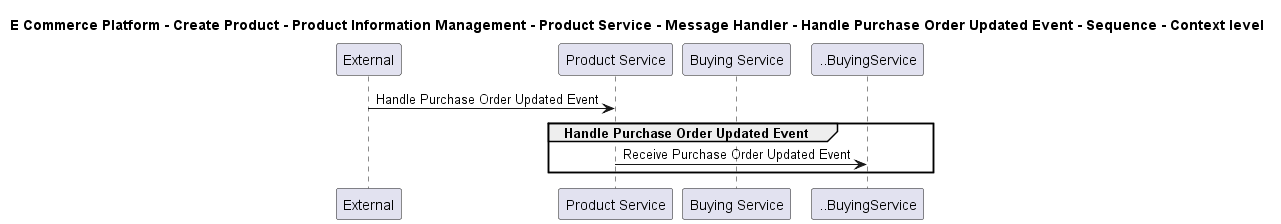

The diagram above was rendered by PlantUML. Its source (embedded in the PNG):
@startuml

title E Commerce Platform - Create Product - Product Information Management - Product Service - Message Handler - Handle Purchase Order Updated Event - Sequence - Context level

participant "External" as C4InterFlow.SoftwareSystems.ExternalSystem
participant "Product Service" as ECommercePlatform.CreateProduct.ProductInformationManagement.SoftwareSystems.ProductService
participant "Buying Service" as ECommercePlatform.CreateProduct.BuyingAndMerchandising.SoftwareSystems.BuyingService

C4InterFlow.SoftwareSystems.ExternalSystem -> ECommercePlatform.CreateProduct.ProductInformationManagement.SoftwareSystems.ProductService : Handle Purchase Order Updated Event
group Handle Purchase Order Updated Event
ECommercePlatform.CreateProduct.ProductInformationManagement.SoftwareSystems.ProductService -> ..BuyingService : Receive Purchase Order Updated Event
end


@enduml